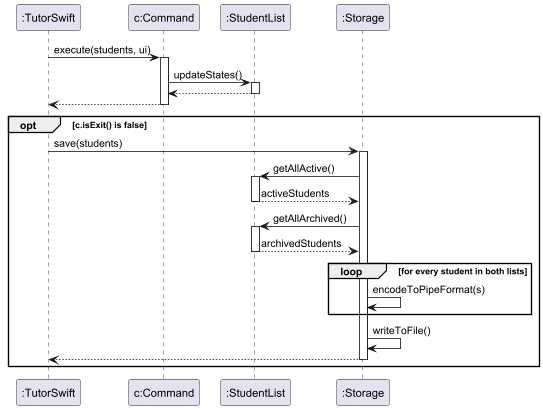

The diagram above was rendered by PlantUML. Its source (embedded in the PNG):
@startuml

participant ":TutorSwift" as Main
participant "c:Command" as Command
participant ":StudentList" as StudentList
participant ":Storage" as Storage

Main -> Command : execute(students, ui)
activate Command

Command -> StudentList : updateStates()
activate StudentList
StudentList --> Command
deactivate StudentList

Command --> Main
deactivate Command

opt c.isExit() is false
    Main -> Storage : save(students)
    activate Storage

    Storage -> StudentList : getAllActive()
    activate StudentList
    StudentList --> Storage : activeStudents
    deactivate StudentList

    Storage -> StudentList : getAllArchived()
    activate StudentList
    StudentList --> Storage : archivedStudents
    deactivate StudentList

    loop for every student in both lists
        Storage -> Storage : encodeToPipeFormat(s)
    end

    Storage -> Storage : writeToFile()
    Storage --> Main
    deactivate Storage
end

@enduml